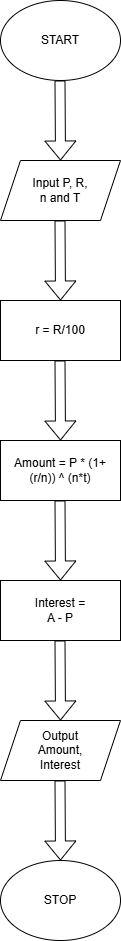

The diagram above was exported from draw.io. Its source (the exported page's mxGraphModel, read from the mxfile embedded in the PNG):
<mxGraphModel dx="786" dy="498" grid="1" gridSize="10" guides="1" tooltips="1" connect="1" arrows="1" fold="1" page="1" pageScale="1" pageWidth="850" pageHeight="1100" math="0" shadow="0">
  <root>
    <mxCell id="0" />
    <mxCell id="1" parent="0" />
    <mxCell id="fUR02O_9IziLD007Gzi3-3" parent="1" style="ellipse;whiteSpace=wrap;html=1;" value="" vertex="1">
      <mxGeometry height="80" width="120" x="340" y="120" as="geometry" />
    </mxCell>
    <mxCell id="fUR02O_9IziLD007Gzi3-4" edge="1" parent="1" style="shape=flexArrow;endArrow=classic;html=1;rounded=0;" value="">
      <mxGeometry height="50" relative="1" width="50" as="geometry">
        <mxPoint x="399.5" y="200" as="sourcePoint" />
        <mxPoint x="400" y="280" as="targetPoint" />
      </mxGeometry>
    </mxCell>
    <mxCell id="fUR02O_9IziLD007Gzi3-5" parent="1" style="text;html=1;whiteSpace=wrap;strokeColor=none;fillColor=none;align=center;verticalAlign=middle;rounded=0;" value="START" vertex="1">
      <mxGeometry height="30" width="60" x="370" y="145" as="geometry" />
    </mxCell>
    <mxCell id="fUR02O_9IziLD007Gzi3-6" parent="1" style="shape=parallelogram;perimeter=parallelogramPerimeter;whiteSpace=wrap;html=1;fixedSize=1;" value="" vertex="1">
      <mxGeometry height="60" width="120" x="340" y="280" as="geometry" />
    </mxCell>
    <mxCell id="fUR02O_9IziLD007Gzi3-7" parent="1" style="shape=parallelogram;perimeter=parallelogramPerimeter;whiteSpace=wrap;html=1;fixedSize=1;" value="" vertex="1">
      <mxGeometry height="60" width="120" x="340" y="840" as="geometry" />
    </mxCell>
    <mxCell id="fUR02O_9IziLD007Gzi3-8" edge="1" parent="1" style="shape=flexArrow;endArrow=classic;html=1;rounded=0;" value="">
      <mxGeometry height="50" relative="1" width="50" as="geometry">
        <mxPoint x="399.5" y="340" as="sourcePoint" />
        <mxPoint x="400" y="420" as="targetPoint" />
      </mxGeometry>
    </mxCell>
    <mxCell id="fUR02O_9IziLD007Gzi3-9" parent="1" style="rounded=0;whiteSpace=wrap;html=1;" value="" vertex="1">
      <mxGeometry height="60" width="120" x="340" y="420" as="geometry" />
    </mxCell>
    <mxCell id="fUR02O_9IziLD007Gzi3-10" parent="1" style="text;html=1;whiteSpace=wrap;strokeColor=none;fillColor=none;align=center;verticalAlign=middle;rounded=0;" value="Input P, R, n and T" vertex="1">
      <mxGeometry height="30" width="60" x="370" y="295" as="geometry" />
    </mxCell>
    <mxCell id="fUR02O_9IziLD007Gzi3-11" parent="1" style="text;html=1;whiteSpace=wrap;strokeColor=none;fillColor=none;align=center;verticalAlign=middle;rounded=0;" value="r = R/100" vertex="1">
      <mxGeometry height="30" width="60" x="370" y="435" as="geometry" />
    </mxCell>
    <mxCell id="fUR02O_9IziLD007Gzi3-15" edge="1" parent="1" style="shape=flexArrow;endArrow=classic;html=1;rounded=0;" value="">
      <mxGeometry height="50" relative="1" width="50" as="geometry">
        <mxPoint x="399.5" y="480" as="sourcePoint" />
        <mxPoint x="400" y="560" as="targetPoint" />
      </mxGeometry>
    </mxCell>
    <mxCell id="fUR02O_9IziLD007Gzi3-16" edge="1" parent="1" style="shape=flexArrow;endArrow=classic;html=1;rounded=0;" value="">
      <mxGeometry height="50" relative="1" width="50" as="geometry">
        <mxPoint x="399.5" y="620" as="sourcePoint" />
        <mxPoint x="400" y="700" as="targetPoint" />
      </mxGeometry>
    </mxCell>
    <mxCell id="fUR02O_9IziLD007Gzi3-17" parent="1" style="rounded=0;whiteSpace=wrap;html=1;" value="" vertex="1">
      <mxGeometry height="60" width="120" x="340" y="560" as="geometry" />
    </mxCell>
    <mxCell id="fUR02O_9IziLD007Gzi3-18" parent="1" style="text;html=1;whiteSpace=wrap;strokeColor=none;fillColor=none;align=center;verticalAlign=middle;rounded=0;" value="Amount = P * (1+(r/n)) ^ (n*t)" vertex="1">
      <mxGeometry height="35" width="100" x="350" y="572.5" as="geometry" />
    </mxCell>
    <mxCell id="fUR02O_9IziLD007Gzi3-20" parent="1" style="rounded=0;whiteSpace=wrap;html=1;" value="" vertex="1">
      <mxGeometry height="60" width="120" x="340" y="700" as="geometry" />
    </mxCell>
    <mxCell id="fUR02O_9IziLD007Gzi3-21" edge="1" parent="1" style="shape=flexArrow;endArrow=classic;html=1;rounded=0;" value="">
      <mxGeometry height="50" relative="1" width="50" as="geometry">
        <mxPoint x="399.5" y="760" as="sourcePoint" />
        <mxPoint x="400" y="840" as="targetPoint" />
      </mxGeometry>
    </mxCell>
    <mxCell id="fUR02O_9IziLD007Gzi3-22" parent="1" style="text;html=1;whiteSpace=wrap;strokeColor=none;fillColor=none;align=center;verticalAlign=middle;rounded=0;" value="Interest = A - P" vertex="1">
      <mxGeometry height="30" width="60" x="370" y="715" as="geometry" />
    </mxCell>
    <mxCell id="fUR02O_9IziLD007Gzi3-23" parent="1" style="text;html=1;whiteSpace=wrap;strokeColor=none;fillColor=none;align=center;verticalAlign=middle;rounded=0;" value="Output Amount, Interest" vertex="1">
      <mxGeometry height="30" width="60" x="370" y="855" as="geometry" />
    </mxCell>
    <mxCell id="fUR02O_9IziLD007Gzi3-24" edge="1" parent="1" style="shape=flexArrow;endArrow=classic;html=1;rounded=0;" target="fUR02O_9IziLD007Gzi3-25" value="">
      <mxGeometry height="50" relative="1" width="50" as="geometry">
        <mxPoint x="399.5" y="900" as="sourcePoint" />
        <mxPoint x="400" y="980" as="targetPoint" />
      </mxGeometry>
    </mxCell>
    <mxCell id="fUR02O_9IziLD007Gzi3-25" parent="1" style="ellipse;whiteSpace=wrap;html=1;" value="" vertex="1">
      <mxGeometry height="80" width="120" x="340" y="980" as="geometry" />
    </mxCell>
    <mxCell id="fUR02O_9IziLD007Gzi3-26" parent="1" style="text;html=1;whiteSpace=wrap;strokeColor=none;fillColor=none;align=center;verticalAlign=middle;rounded=0;" value="STOP" vertex="1">
      <mxGeometry height="30" width="60" x="370" y="1005" as="geometry" />
    </mxCell>
  </root>
</mxGraphModel>